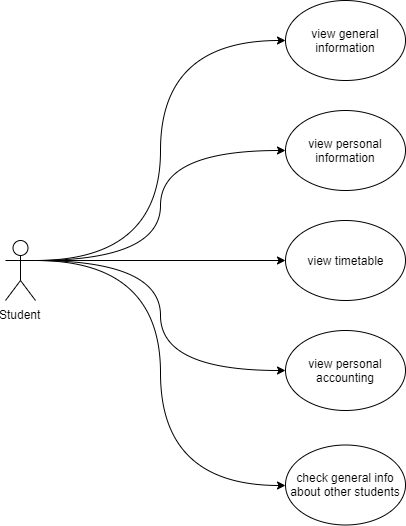

The diagram above was exported from draw.io. Its source (the exported page's mxGraphModel, read from the mxfile embedded in the PNG):
<mxGraphModel dx="990" dy="588" grid="1" gridSize="10" guides="1" tooltips="1" connect="1" arrows="1" fold="1" page="1" pageScale="1" pageWidth="827" pageHeight="1169" math="0" shadow="0">
  <root>
    <mxCell id="0" />
    <mxCell id="1" parent="0" />
    <mxCell id="BV8DBqmKSvBzT2zsmKy_-13" style="edgeStyle=orthogonalEdgeStyle;curved=1;rounded=0;orthogonalLoop=1;jettySize=auto;html=1;exitX=1;exitY=0.3333333333333333;exitDx=0;exitDy=0;exitPerimeter=0;entryX=0;entryY=0.5;entryDx=0;entryDy=0;" edge="1" parent="1" source="BV8DBqmKSvBzT2zsmKy_-2" target="BV8DBqmKSvBzT2zsmKy_-8">
      <mxGeometry relative="1" as="geometry" />
    </mxCell>
    <mxCell id="BV8DBqmKSvBzT2zsmKy_-14" style="edgeStyle=orthogonalEdgeStyle;curved=1;rounded=0;orthogonalLoop=1;jettySize=auto;html=1;exitX=1;exitY=0.3333333333333333;exitDx=0;exitDy=0;exitPerimeter=0;entryX=0;entryY=0.5;entryDx=0;entryDy=0;" edge="1" parent="1" source="BV8DBqmKSvBzT2zsmKy_-2" target="BV8DBqmKSvBzT2zsmKy_-9">
      <mxGeometry relative="1" as="geometry" />
    </mxCell>
    <mxCell id="BV8DBqmKSvBzT2zsmKy_-15" style="edgeStyle=orthogonalEdgeStyle;curved=1;rounded=0;orthogonalLoop=1;jettySize=auto;html=1;exitX=1;exitY=0.3333333333333333;exitDx=0;exitDy=0;exitPerimeter=0;entryX=0;entryY=0.5;entryDx=0;entryDy=0;" edge="1" parent="1" source="BV8DBqmKSvBzT2zsmKy_-2" target="BV8DBqmKSvBzT2zsmKy_-10">
      <mxGeometry relative="1" as="geometry" />
    </mxCell>
    <mxCell id="BV8DBqmKSvBzT2zsmKy_-16" style="edgeStyle=orthogonalEdgeStyle;curved=1;rounded=0;orthogonalLoop=1;jettySize=auto;html=1;exitX=1;exitY=0.3333333333333333;exitDx=0;exitDy=0;exitPerimeter=0;entryX=0;entryY=0.5;entryDx=0;entryDy=0;" edge="1" parent="1" source="BV8DBqmKSvBzT2zsmKy_-2" target="BV8DBqmKSvBzT2zsmKy_-11">
      <mxGeometry relative="1" as="geometry" />
    </mxCell>
    <mxCell id="BV8DBqmKSvBzT2zsmKy_-17" style="edgeStyle=orthogonalEdgeStyle;curved=1;rounded=0;orthogonalLoop=1;jettySize=auto;html=1;exitX=1;exitY=0.3333333333333333;exitDx=0;exitDy=0;exitPerimeter=0;entryX=0;entryY=0.5;entryDx=0;entryDy=0;" edge="1" parent="1" source="BV8DBqmKSvBzT2zsmKy_-2" target="BV8DBqmKSvBzT2zsmKy_-12">
      <mxGeometry relative="1" as="geometry" />
    </mxCell>
    <mxCell id="BV8DBqmKSvBzT2zsmKy_-2" value="Student" style="shape=umlActor;verticalLabelPosition=bottom;labelBackgroundColor=#ffffff;verticalAlign=top;html=1;outlineConnect=0;" vertex="1" parent="1">
      <mxGeometry x="180" y="340" width="30" height="60" as="geometry" />
    </mxCell>
    <mxCell id="BV8DBqmKSvBzT2zsmKy_-8" value="view general information" style="ellipse;whiteSpace=wrap;html=1;" vertex="1" parent="1">
      <mxGeometry x="460" y="100" width="120" height="80" as="geometry" />
    </mxCell>
    <mxCell id="BV8DBqmKSvBzT2zsmKy_-9" value="view personal information" style="ellipse;whiteSpace=wrap;html=1;" vertex="1" parent="1">
      <mxGeometry x="460" y="210" width="120" height="80" as="geometry" />
    </mxCell>
    <mxCell id="BV8DBqmKSvBzT2zsmKy_-10" value="view timetable" style="ellipse;whiteSpace=wrap;html=1;" vertex="1" parent="1">
      <mxGeometry x="460" y="320" width="120" height="80" as="geometry" />
    </mxCell>
    <mxCell id="BV8DBqmKSvBzT2zsmKy_-11" value="view personal accounting" style="ellipse;whiteSpace=wrap;html=1;" vertex="1" parent="1">
      <mxGeometry x="460" y="430" width="120" height="80" as="geometry" />
    </mxCell>
    <mxCell id="BV8DBqmKSvBzT2zsmKy_-12" value="check general info about other students" style="ellipse;whiteSpace=wrap;html=1;" vertex="1" parent="1">
      <mxGeometry x="460" y="544.5" width="120" height="80" as="geometry" />
    </mxCell>
  </root>
</mxGraphModel>